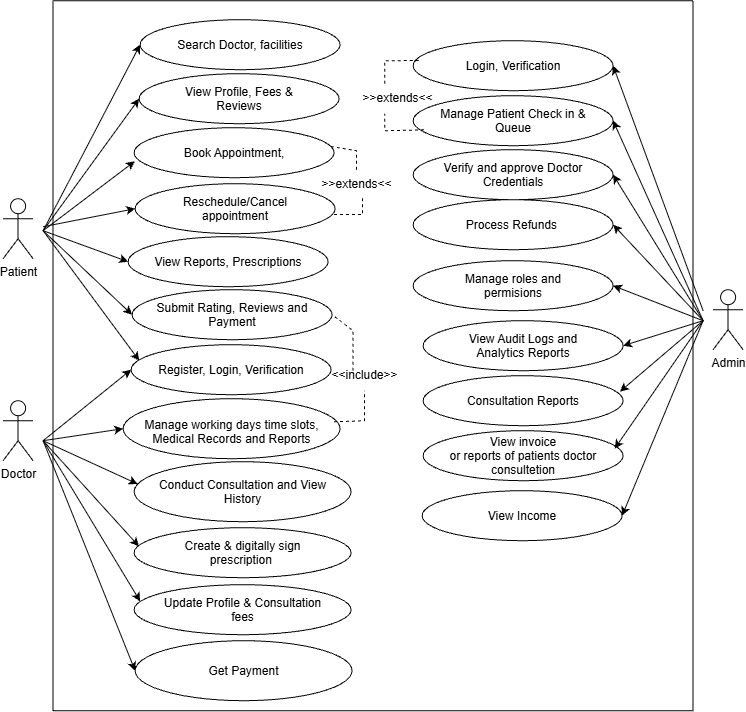

The diagram above was exported from draw.io. Its source (the exported page's mxGraphModel, read from the mxfile embedded in the PNG):
<mxGraphModel dx="911" dy="439" grid="1" gridSize="10" guides="1" tooltips="1" connect="1" arrows="1" fold="1" page="1" pageScale="1" pageWidth="827" pageHeight="1169" math="0" shadow="0">
  <root>
    <mxCell id="0" />
    <mxCell id="1" parent="0" />
    <mxCell id="NW8E7x07XfAUlf-ry4Tw-301" parent="1" style="shape=umlActor;verticalLabelPosition=bottom;verticalAlign=top;html=1;outlineConnect=0;" value="Patient&lt;div&gt;&lt;br&gt;&lt;/div&gt;" vertex="1">
      <mxGeometry height="60" width="30" x="60" y="208" as="geometry" />
    </mxCell>
    <mxCell id="NW8E7x07XfAUlf-ry4Tw-302" parent="1" style="swimlane;startSize=0;" value="" vertex="1">
      <mxGeometry height="710" width="640" x="110" y="10" as="geometry" />
    </mxCell>
    <mxCell id="NW8E7x07XfAUlf-ry4Tw-313" edge="1" parent="NW8E7x07XfAUlf-ry4Tw-302" style="endArrow=classic;html=1;rounded=0;entryX=1;entryY=0.5;entryDx=0;entryDy=0;" target="NW8E7x07XfAUlf-ry4Tw-353" value="">
      <mxGeometry height="50" relative="1" width="50" as="geometry">
        <Array as="points" />
        <mxPoint x="650" y="310" as="sourcePoint" />
        <mxPoint x="576" y="100" as="targetPoint" />
      </mxGeometry>
    </mxCell>
    <mxCell id="NW8E7x07XfAUlf-ry4Tw-315" parent="NW8E7x07XfAUlf-ry4Tw-302" style="ellipse;whiteSpace=wrap;html=1;shapeInside=1;" value="Search Doctor, facilities" vertex="1">
      <mxGeometry height="50" width="200" x="87" y="19" as="geometry" />
    </mxCell>
    <mxCell id="NW8E7x07XfAUlf-ry4Tw-316" parent="NW8E7x07XfAUlf-ry4Tw-302" style="ellipse;whiteSpace=wrap;html=1;shapeInside=1;" value="View Profile, Fees &amp;amp; Reviews" vertex="1">
      <mxGeometry height="50" width="200" x="86" y="73" as="geometry" />
    </mxCell>
    <mxCell id="NW8E7x07XfAUlf-ry4Tw-317" parent="NW8E7x07XfAUlf-ry4Tw-302" style="ellipse;whiteSpace=wrap;html=1;shapeInside=1;" value="Book Appointment," vertex="1">
      <mxGeometry height="50" width="200" x="81" y="127" as="geometry" />
    </mxCell>
    <mxCell id="NW8E7x07XfAUlf-ry4Tw-318" parent="NW8E7x07XfAUlf-ry4Tw-302" style="ellipse;whiteSpace=wrap;html=1;shapeInside=1;" value="Reschedule/Cancel appointment" vertex="1">
      <mxGeometry height="50" width="200" x="82" y="183" as="geometry" />
    </mxCell>
    <mxCell id="NW8E7x07XfAUlf-ry4Tw-319" parent="NW8E7x07XfAUlf-ry4Tw-302" style="ellipse;whiteSpace=wrap;html=1;shapeInside=1;" value="View Reports, Prescriptions" vertex="1">
      <mxGeometry height="50" width="200" x="75" y="236" as="geometry" />
    </mxCell>
    <mxCell id="NW8E7x07XfAUlf-ry4Tw-320" parent="NW8E7x07XfAUlf-ry4Tw-302" style="ellipse;whiteSpace=wrap;html=1;shapeInside=1;" value="Submit Rating, Reviews and Payment" vertex="1">
      <mxGeometry height="50" width="200" x="79" y="289" as="geometry" />
    </mxCell>
    <mxCell id="NW8E7x07XfAUlf-ry4Tw-321" parent="NW8E7x07XfAUlf-ry4Tw-302" style="ellipse;whiteSpace=wrap;html=1;shapeInside=1;" value="Register, Login, Verification" vertex="1">
      <mxGeometry height="50" width="200" x="78" y="344" as="geometry" />
    </mxCell>
    <mxCell id="NW8E7x07XfAUlf-ry4Tw-322" parent="NW8E7x07XfAUlf-ry4Tw-302" style="ellipse;whiteSpace=wrap;html=1;shapeInside=1;" value="&amp;nbsp;&lt;br&gt;Manage working days time slots, Medical Records and Reports&lt;br&gt;&lt;div&gt;&lt;br/&gt;&lt;/div&gt;" vertex="1">
      <mxGeometry height="60" width="217" x="70" y="398" as="geometry" />
    </mxCell>
    <mxCell id="NW8E7x07XfAUlf-ry4Tw-323" parent="NW8E7x07XfAUlf-ry4Tw-302" style="ellipse;whiteSpace=wrap;html=1;shapeInside=1;" value="Conduct Consultation and View History" vertex="1">
      <mxGeometry height="60" width="217" x="81" y="461" as="geometry" />
    </mxCell>
    <mxCell id="NW8E7x07XfAUlf-ry4Tw-324" parent="NW8E7x07XfAUlf-ry4Tw-302" style="ellipse;whiteSpace=wrap;html=1;shapeInside=1;" value="Create &amp;amp; digitally sign prescription&amp;nbsp;" vertex="1">
      <mxGeometry height="50" width="217" x="81" y="527" as="geometry" />
    </mxCell>
    <mxCell id="NW8E7x07XfAUlf-ry4Tw-325" parent="NW8E7x07XfAUlf-ry4Tw-302" style="ellipse;whiteSpace=wrap;html=1;shapeInside=1;" value="Update Profile &amp;amp; Consultation fees" vertex="1">
      <mxGeometry height="50" width="217" x="81" y="584" as="geometry" />
    </mxCell>
    <mxCell id="NW8E7x07XfAUlf-ry4Tw-326" parent="NW8E7x07XfAUlf-ry4Tw-302" style="ellipse;whiteSpace=wrap;html=1;shapeInside=1;" value="Get Payment" vertex="1">
      <mxGeometry height="60" width="217" x="82" y="640" as="geometry" />
    </mxCell>
    <mxCell id="NW8E7x07XfAUlf-ry4Tw-328" parent="NW8E7x07XfAUlf-ry4Tw-302" style="text;html=1;whiteSpace=wrap;strokeColor=none;fillColor=none;align=center;verticalAlign=middle;rounded=0;" value="&amp;lt;&amp;lt;include&amp;gt;&amp;gt;" vertex="1">
      <mxGeometry height="30" width="51" x="286" y="360" as="geometry" />
    </mxCell>
    <mxCell id="NW8E7x07XfAUlf-ry4Tw-353" parent="NW8E7x07XfAUlf-ry4Tw-302" style="ellipse;whiteSpace=wrap;html=1;shapeInside=1;" value="Login, Verification" vertex="1">
      <mxGeometry height="50" width="200" x="360" y="40" as="geometry" />
    </mxCell>
    <mxCell id="NW8E7x07XfAUlf-ry4Tw-354" parent="NW8E7x07XfAUlf-ry4Tw-302" style="ellipse;whiteSpace=wrap;html=1;shapeInside=1;" value="Manage Patient Check in &amp;amp; Queue" vertex="1">
      <mxGeometry height="50" width="200" x="360" y="95" as="geometry" />
    </mxCell>
    <mxCell id="NW8E7x07XfAUlf-ry4Tw-355" parent="NW8E7x07XfAUlf-ry4Tw-302" style="ellipse;whiteSpace=wrap;html=1;shapeInside=1;" value="Verify and approve Doctor Credentials" vertex="1">
      <mxGeometry height="50" width="200" x="360" y="149" as="geometry" />
    </mxCell>
    <mxCell id="NW8E7x07XfAUlf-ry4Tw-356" parent="NW8E7x07XfAUlf-ry4Tw-302" style="ellipse;whiteSpace=wrap;html=1;shapeInside=1;" value="Process Refunds&amp;nbsp;" vertex="1">
      <mxGeometry height="50" width="200" x="360" y="199" as="geometry" />
    </mxCell>
    <mxCell id="NW8E7x07XfAUlf-ry4Tw-357" parent="NW8E7x07XfAUlf-ry4Tw-302" style="ellipse;whiteSpace=wrap;html=1;shapeInside=1;" value="Manage roles and permisions" vertex="1">
      <mxGeometry height="50" width="200" x="360" y="260" as="geometry" />
    </mxCell>
    <mxCell id="NW8E7x07XfAUlf-ry4Tw-358" parent="NW8E7x07XfAUlf-ry4Tw-302" style="ellipse;whiteSpace=wrap;html=1;shapeInside=1;" value="View Audit Logs and Analytics Reports" vertex="1">
      <mxGeometry height="50" width="200" x="370" y="320" as="geometry" />
    </mxCell>
    <mxCell id="NW8E7x07XfAUlf-ry4Tw-359" parent="NW8E7x07XfAUlf-ry4Tw-302" style="ellipse;whiteSpace=wrap;html=1;shapeInside=1;" value="Consultation Reports" vertex="1">
      <mxGeometry height="50" width="200" x="370" y="375" as="geometry" />
    </mxCell>
    <mxCell id="NW8E7x07XfAUlf-ry4Tw-361" parent="NW8E7x07XfAUlf-ry4Tw-302" style="ellipse;whiteSpace=wrap;html=1;shapeInside=1;" value="View invoice or reports of patients doctor consultetion" vertex="1">
      <mxGeometry height="50" width="200" x="370" y="430" as="geometry" />
    </mxCell>
    <mxCell id="NW8E7x07XfAUlf-ry4Tw-362" parent="NW8E7x07XfAUlf-ry4Tw-302" style="ellipse;whiteSpace=wrap;html=1;shapeInside=1;" value="View Income" vertex="1">
      <mxGeometry height="50" width="200" x="369" y="490" as="geometry" />
    </mxCell>
    <mxCell id="NW8E7x07XfAUlf-ry4Tw-368" parent="NW8E7x07XfAUlf-ry4Tw-302" style="text;html=1;whiteSpace=wrap;strokeColor=none;fillColor=none;align=center;verticalAlign=middle;rounded=0;" value="&amp;gt;&amp;gt;extends&amp;lt;&amp;lt;" vertex="1">
      <mxGeometry height="30" width="51" x="278" y="169" as="geometry" />
    </mxCell>
    <mxCell id="NW8E7x07XfAUlf-ry4Tw-371" parent="NW8E7x07XfAUlf-ry4Tw-302" style="text;html=1;whiteSpace=wrap;strokeColor=none;fillColor=none;align=center;verticalAlign=middle;rounded=0;" value="&amp;gt;&amp;gt;extends&amp;lt;&amp;lt;" vertex="1">
      <mxGeometry height="30" width="51" x="319" y="83" as="geometry" />
    </mxCell>
    <mxCell id="ojK3fapdyw5Z-mwgEg8B-1" edge="1" parent="NW8E7x07XfAUlf-ry4Tw-302" style="endArrow=none;dashed=1;html=1;rounded=0;entryX=1;entryY=0.5;entryDx=0;entryDy=0;" target="NW8E7x07XfAUlf-ry4Tw-320" value="">
      <mxGeometry height="50" relative="1" width="50" as="geometry">
        <Array as="points">
          <mxPoint x="300" y="330" />
        </Array>
        <mxPoint x="300" y="370" as="sourcePoint" />
        <mxPoint x="350" y="320" as="targetPoint" />
      </mxGeometry>
    </mxCell>
    <mxCell id="ojK3fapdyw5Z-mwgEg8B-2" edge="1" parent="NW8E7x07XfAUlf-ry4Tw-302" source="NW8E7x07XfAUlf-ry4Tw-322" style="endArrow=none;dashed=1;html=1;rounded=0;exitX=0.972;exitY=0.386;exitDx=0;exitDy=0;exitPerimeter=0;" target="NW8E7x07XfAUlf-ry4Tw-328" value="">
      <mxGeometry height="50" relative="1" width="50" as="geometry">
        <Array as="points">
          <mxPoint x="311.5" y="420" />
        </Array>
        <mxPoint x="280" y="440" as="sourcePoint" />
        <mxPoint x="330" y="390" as="targetPoint" />
      </mxGeometry>
    </mxCell>
    <mxCell id="ojK3fapdyw5Z-mwgEg8B-3" edge="1" parent="NW8E7x07XfAUlf-ry4Tw-302" source="NW8E7x07XfAUlf-ry4Tw-318" style="endArrow=none;dashed=1;html=1;rounded=0;entryX=0.618;entryY=0.939;entryDx=0;entryDy=0;entryPerimeter=0;exitX=0.994;exitY=0.617;exitDx=0;exitDy=0;exitPerimeter=0;" target="NW8E7x07XfAUlf-ry4Tw-368" value="">
      <mxGeometry height="50" relative="1" width="50" as="geometry">
        <Array as="points">
          <mxPoint x="309.52" y="213.85" />
        </Array>
        <mxPoint x="341" y="276" as="sourcePoint" />
        <mxPoint x="320" y="220" as="targetPoint" />
      </mxGeometry>
    </mxCell>
    <mxCell id="ojK3fapdyw5Z-mwgEg8B-4" edge="1" parent="NW8E7x07XfAUlf-ry4Tw-302" source="NW8E7x07XfAUlf-ry4Tw-368" style="endArrow=none;dashed=1;html=1;rounded=0;exitX=0.5;exitY=0;exitDx=0;exitDy=0;entryX=0.986;entryY=0.377;entryDx=0;entryDy=0;entryPerimeter=0;" target="NW8E7x07XfAUlf-ry4Tw-317" value="">
      <mxGeometry height="50" relative="1" width="50" as="geometry">
        <Array as="points">
          <mxPoint x="303.5" y="150" />
        </Array>
        <mxPoint x="290" y="157" as="sourcePoint" />
        <mxPoint x="281" y="152" as="targetPoint" />
      </mxGeometry>
    </mxCell>
    <mxCell id="ojK3fapdyw5Z-mwgEg8B-5" edge="1" parent="NW8E7x07XfAUlf-ry4Tw-302" source="NW8E7x07XfAUlf-ry4Tw-371" style="endArrow=none;dashed=1;html=1;rounded=0;exitX=0.25;exitY=0;exitDx=0;exitDy=0;entryX=0.034;entryY=0.397;entryDx=0;entryDy=0;entryPerimeter=0;" target="NW8E7x07XfAUlf-ry4Tw-353" value="">
      <mxGeometry height="50" relative="1" width="50" as="geometry">
        <Array as="points">
          <mxPoint x="331.75" y="60" />
        </Array>
        <mxPoint x="320" y="81" as="sourcePoint" />
        <mxPoint x="350" y="50" as="targetPoint" />
      </mxGeometry>
    </mxCell>
    <mxCell id="ojK3fapdyw5Z-mwgEg8B-6" edge="1" parent="NW8E7x07XfAUlf-ry4Tw-302" source="NW8E7x07XfAUlf-ry4Tw-354" style="endArrow=none;dashed=1;html=1;rounded=0;exitX=0.054;exitY=0.683;exitDx=0;exitDy=0;exitPerimeter=0;entryX=0.25;entryY=1;entryDx=0;entryDy=0;" target="NW8E7x07XfAUlf-ry4Tw-371" value="">
      <mxGeometry height="50" relative="1" width="50" as="geometry">
        <Array as="points">
          <mxPoint x="331.75" y="130" />
        </Array>
        <mxPoint x="320.25" y="133" as="sourcePoint" />
        <mxPoint x="355.25" y="110" as="targetPoint" />
      </mxGeometry>
    </mxCell>
    <mxCell id="NW8E7x07XfAUlf-ry4Tw-330" parent="1" style="shape=umlActor;verticalLabelPosition=bottom;verticalAlign=top;html=1;outlineConnect=0;" value="Doctor" vertex="1">
      <mxGeometry height="60" width="30" x="60" y="410" as="geometry" />
    </mxCell>
    <mxCell id="NW8E7x07XfAUlf-ry4Tw-331" parent="1" style="shape=umlActor;verticalLabelPosition=bottom;verticalAlign=top;html=1;outlineConnect=0;" value="Admin" vertex="1">
      <mxGeometry height="60" width="30" x="770" y="299" as="geometry" />
    </mxCell>
    <mxCell id="NW8E7x07XfAUlf-ry4Tw-332" edge="1" parent="1" style="endArrow=classic;html=1;rounded=0;entryX=0;entryY=0.5;entryDx=0;entryDy=0;" target="NW8E7x07XfAUlf-ry4Tw-315" value="">
      <mxGeometry height="50" relative="1" width="50" as="geometry">
        <Array as="points" />
        <mxPoint x="100" y="240" as="sourcePoint" />
        <mxPoint x="197" y="69.00000000000011" as="targetPoint" />
      </mxGeometry>
    </mxCell>
    <mxCell id="NW8E7x07XfAUlf-ry4Tw-333" edge="1" parent="1" style="endArrow=classic;html=1;rounded=0;entryX=0;entryY=0.5;entryDx=0;entryDy=0;" target="NW8E7x07XfAUlf-ry4Tw-316" value="">
      <mxGeometry height="50" relative="1" width="50" as="geometry">
        <Array as="points" />
        <mxPoint x="100" y="240" as="sourcePoint" />
        <mxPoint x="197" y="129.25" as="targetPoint" />
      </mxGeometry>
    </mxCell>
    <mxCell id="NW8E7x07XfAUlf-ry4Tw-334" edge="1" parent="1" style="endArrow=classic;html=1;rounded=0;" value="">
      <mxGeometry height="50" relative="1" width="50" as="geometry">
        <Array as="points" />
        <mxPoint x="100" y="240" as="sourcePoint" />
        <mxPoint x="196.2" y="370" as="targetPoint" />
      </mxGeometry>
    </mxCell>
    <mxCell id="NW8E7x07XfAUlf-ry4Tw-335" edge="1" parent="1" style="endArrow=classic;html=1;rounded=0;entryX=0.004;entryY=0.67;entryDx=0;entryDy=0;entryPerimeter=0;" target="NW8E7x07XfAUlf-ry4Tw-317" value="">
      <mxGeometry height="50" relative="1" width="50" as="geometry">
        <Array as="points" />
        <mxPoint x="100" y="240" as="sourcePoint" />
        <mxPoint x="197" y="220" as="targetPoint" />
      </mxGeometry>
    </mxCell>
    <mxCell id="NW8E7x07XfAUlf-ry4Tw-336" edge="1" parent="1" style="endArrow=classic;html=1;rounded=0;entryX=0;entryY=0.5;entryDx=0;entryDy=0;" target="NW8E7x07XfAUlf-ry4Tw-318" value="">
      <mxGeometry height="50" relative="1" width="50" as="geometry">
        <Array as="points" />
        <mxPoint x="100" y="236" as="sourcePoint" />
        <mxPoint x="197" y="266" as="targetPoint" />
      </mxGeometry>
    </mxCell>
    <mxCell id="NW8E7x07XfAUlf-ry4Tw-337" edge="1" parent="1" style="endArrow=classic;html=1;rounded=0;entryX=0;entryY=0.5;entryDx=0;entryDy=0;" target="NW8E7x07XfAUlf-ry4Tw-319" value="">
      <mxGeometry height="50" relative="1" width="50" as="geometry">
        <Array as="points" />
        <mxPoint x="100" y="240" as="sourcePoint" />
        <mxPoint x="197" y="320" as="targetPoint" />
      </mxGeometry>
    </mxCell>
    <mxCell id="NW8E7x07XfAUlf-ry4Tw-338" edge="1" parent="1" style="endArrow=classic;html=1;rounded=0;entryX=0;entryY=0.5;entryDx=0;entryDy=0;" target="NW8E7x07XfAUlf-ry4Tw-320" value="">
      <mxGeometry height="50" relative="1" width="50" as="geometry">
        <Array as="points" />
        <mxPoint x="100" y="240" as="sourcePoint" />
        <mxPoint x="197" y="380" as="targetPoint" />
      </mxGeometry>
    </mxCell>
    <mxCell id="NW8E7x07XfAUlf-ry4Tw-339" edge="1" parent="1" style="endArrow=classic;html=1;rounded=0;entryX=0;entryY=0.5;entryDx=0;entryDy=0;" target="NW8E7x07XfAUlf-ry4Tw-321" value="">
      <mxGeometry height="50" relative="1" width="50" as="geometry">
        <Array as="points" />
        <mxPoint x="100" y="450" as="sourcePoint" />
        <mxPoint x="197" y="430" as="targetPoint" />
      </mxGeometry>
    </mxCell>
    <mxCell id="NW8E7x07XfAUlf-ry4Tw-340" edge="1" parent="1" style="endArrow=classic;html=1;rounded=0;entryX=0;entryY=0.5;entryDx=0;entryDy=0;" target="NW8E7x07XfAUlf-ry4Tw-322" value="">
      <mxGeometry height="50" relative="1" width="50" as="geometry">
        <Array as="points" />
        <mxPoint x="100" y="450" as="sourcePoint" />
        <mxPoint x="197" y="480" as="targetPoint" />
      </mxGeometry>
    </mxCell>
    <mxCell id="NW8E7x07XfAUlf-ry4Tw-341" edge="1" parent="1" style="endArrow=classic;html=1;rounded=0;entryX=0.016;entryY=0.371;entryDx=0;entryDy=0;entryPerimeter=0;" target="NW8E7x07XfAUlf-ry4Tw-323" value="">
      <mxGeometry height="50" relative="1" width="50" as="geometry">
        <Array as="points" />
        <mxPoint x="100" y="450" as="sourcePoint" />
        <mxPoint x="197" y="530" as="targetPoint" />
      </mxGeometry>
    </mxCell>
    <mxCell id="NW8E7x07XfAUlf-ry4Tw-342" edge="1" parent="1" style="endArrow=classic;html=1;rounded=0;entryX=0.022;entryY=0.371;entryDx=0;entryDy=0;entryPerimeter=0;" target="NW8E7x07XfAUlf-ry4Tw-324" value="">
      <mxGeometry height="50" relative="1" width="50" as="geometry">
        <Array as="points" />
        <mxPoint x="100" y="450" as="sourcePoint" />
        <mxPoint x="197" y="583" as="targetPoint" />
      </mxGeometry>
    </mxCell>
    <mxCell id="NW8E7x07XfAUlf-ry4Tw-343" edge="1" parent="1" style="endArrow=classic;html=1;rounded=0;entryX=0.028;entryY=0.333;entryDx=0;entryDy=0;entryPerimeter=0;" target="NW8E7x07XfAUlf-ry4Tw-325" value="">
      <mxGeometry height="50" relative="1" width="50" as="geometry">
        <Array as="points" />
        <mxPoint x="100" y="450" as="sourcePoint" />
        <mxPoint x="197" y="630" as="targetPoint" />
      </mxGeometry>
    </mxCell>
    <mxCell id="NW8E7x07XfAUlf-ry4Tw-344" edge="1" parent="1" style="endArrow=classic;html=1;rounded=0;entryX=0;entryY=0.5;entryDx=0;entryDy=0;" target="NW8E7x07XfAUlf-ry4Tw-326" value="">
      <mxGeometry height="50" relative="1" width="50" as="geometry">
        <Array as="points" />
        <mxPoint x="100" y="450" as="sourcePoint" />
        <mxPoint x="197" y="676.9999999999998" as="targetPoint" />
      </mxGeometry>
    </mxCell>
    <mxCell id="NW8E7x07XfAUlf-ry4Tw-345" edge="1" parent="1" style="endArrow=classic;html=1;rounded=0;entryX=1;entryY=0.5;entryDx=0;entryDy=0;" target="NW8E7x07XfAUlf-ry4Tw-354" value="">
      <mxGeometry height="50" relative="1" width="50" as="geometry">
        <Array as="points" />
        <mxPoint x="760" y="330" as="sourcePoint" />
        <mxPoint x="686" y="170" as="targetPoint" />
      </mxGeometry>
    </mxCell>
    <mxCell id="NW8E7x07XfAUlf-ry4Tw-346" edge="1" parent="1" style="endArrow=classic;html=1;rounded=0;entryX=1;entryY=0.5;entryDx=0;entryDy=0;" target="NW8E7x07XfAUlf-ry4Tw-355" value="">
      <mxGeometry height="50" relative="1" width="50" as="geometry">
        <Array as="points" />
        <mxPoint x="760" y="330" as="sourcePoint" />
        <mxPoint x="686" y="230" as="targetPoint" />
      </mxGeometry>
    </mxCell>
    <mxCell id="NW8E7x07XfAUlf-ry4Tw-347" edge="1" parent="1" style="endArrow=classic;html=1;rounded=0;entryX=1;entryY=0.5;entryDx=0;entryDy=0;" target="NW8E7x07XfAUlf-ry4Tw-356" value="">
      <mxGeometry height="50" relative="1" width="50" as="geometry">
        <Array as="points" />
        <mxPoint x="760" y="330" as="sourcePoint" />
        <mxPoint x="680" y="250" as="targetPoint" />
      </mxGeometry>
    </mxCell>
    <mxCell id="NW8E7x07XfAUlf-ry4Tw-348" edge="1" parent="1" style="endArrow=classic;html=1;rounded=0;entryX=1;entryY=0.5;entryDx=0;entryDy=0;" target="NW8E7x07XfAUlf-ry4Tw-357" value="">
      <mxGeometry height="50" relative="1" width="50" as="geometry">
        <Array as="points" />
        <mxPoint x="760" y="330" as="sourcePoint" />
        <mxPoint x="686" y="320" as="targetPoint" />
      </mxGeometry>
    </mxCell>
    <mxCell id="NW8E7x07XfAUlf-ry4Tw-349" edge="1" parent="1" style="endArrow=classic;html=1;rounded=0;entryX=1;entryY=0.5;entryDx=0;entryDy=0;" target="NW8E7x07XfAUlf-ry4Tw-358" value="">
      <mxGeometry height="50" relative="1" width="50" as="geometry">
        <Array as="points" />
        <mxPoint x="760" y="330" as="sourcePoint" />
        <mxPoint x="686" y="370" as="targetPoint" />
      </mxGeometry>
    </mxCell>
    <mxCell id="NW8E7x07XfAUlf-ry4Tw-350" edge="1" parent="1" style="endArrow=classic;html=1;rounded=0;entryX=0.984;entryY=0.319;entryDx=0;entryDy=0;entryPerimeter=0;" target="NW8E7x07XfAUlf-ry4Tw-359" value="">
      <mxGeometry height="50" relative="1" width="50" as="geometry">
        <Array as="points" />
        <mxPoint x="760" y="330" as="sourcePoint" />
        <mxPoint x="686" y="420" as="targetPoint" />
      </mxGeometry>
    </mxCell>
    <mxCell id="NW8E7x07XfAUlf-ry4Tw-351" edge="1" parent="1" style="endArrow=classic;html=1;rounded=0;entryX=0.958;entryY=0.358;entryDx=0;entryDy=0;entryPerimeter=0;" target="NW8E7x07XfAUlf-ry4Tw-361" value="">
      <mxGeometry height="50" relative="1" width="50" as="geometry">
        <Array as="points" />
        <mxPoint x="760" y="330" as="sourcePoint" />
        <mxPoint x="686" y="470" as="targetPoint" />
      </mxGeometry>
    </mxCell>
    <mxCell id="NW8E7x07XfAUlf-ry4Tw-352" edge="1" parent="1" style="endArrow=classic;html=1;rounded=0;entryX=1;entryY=0.5;entryDx=0;entryDy=0;" target="NW8E7x07XfAUlf-ry4Tw-362" value="">
      <mxGeometry height="50" relative="1" width="50" as="geometry">
        <Array as="points" />
        <mxPoint x="760" y="330" as="sourcePoint" />
        <mxPoint x="686" y="520" as="targetPoint" />
      </mxGeometry>
    </mxCell>
  </root>
</mxGraphModel>